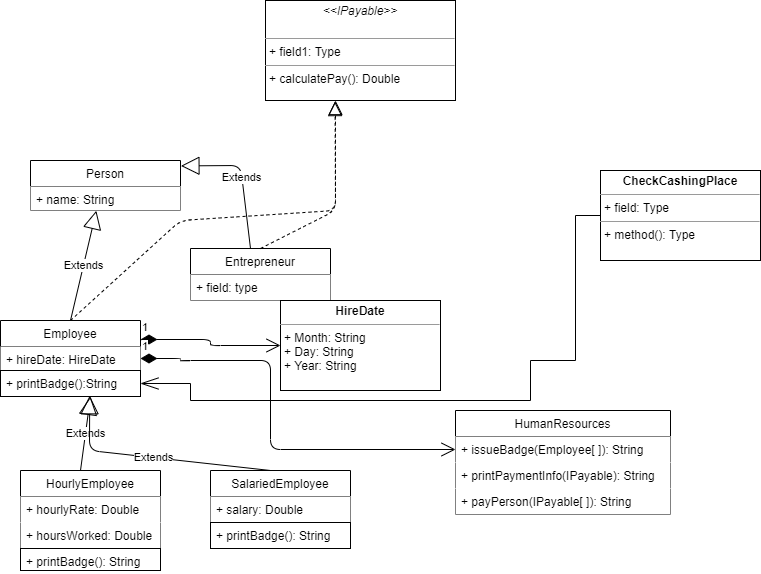

The diagram above was exported from draw.io. Its source (the exported page's mxGraphModel, read from the mxfile embedded in the PNG):
<mxGraphModel dx="1002" dy="1782" grid="1" gridSize="10" guides="1" tooltips="1" connect="1" arrows="1" fold="1" page="1" pageScale="1" pageWidth="850" pageHeight="1100" math="0" shadow="0">
  <root>
    <mxCell id="0" />
    <mxCell id="1" parent="0" />
    <mxCell id="t7cwcvP3SJCe5SZ76nyo-1" value="Person" style="swimlane;fontStyle=0;childLayout=stackLayout;horizontal=1;startSize=26;fillColor=default;horizontalStack=0;resizeParent=1;resizeParentMax=0;resizeLast=0;collapsible=1;marginBottom=0;" parent="1" vertex="1">
      <mxGeometry x="50" width="150" height="50" as="geometry" />
    </mxCell>
    <mxCell id="t7cwcvP3SJCe5SZ76nyo-3" value="+ name: String" style="text;strokeColor=none;fillColor=default;align=left;verticalAlign=top;spacingLeft=4;spacingRight=4;overflow=hidden;rotatable=0;points=[[0,0.5],[1,0.5]];portConstraint=eastwest;" parent="t7cwcvP3SJCe5SZ76nyo-1" vertex="1">
      <mxGeometry y="26" width="150" height="24" as="geometry" />
    </mxCell>
    <mxCell id="t7cwcvP3SJCe5SZ76nyo-25" style="edgeStyle=orthogonalEdgeStyle;rounded=0;orthogonalLoop=1;jettySize=auto;html=1;exitX=1;exitY=0.5;exitDx=0;exitDy=0;" parent="t7cwcvP3SJCe5SZ76nyo-1" source="t7cwcvP3SJCe5SZ76nyo-3" target="t7cwcvP3SJCe5SZ76nyo-3" edge="1">
      <mxGeometry relative="1" as="geometry" />
    </mxCell>
    <mxCell id="t7cwcvP3SJCe5SZ76nyo-5" value="Entrepreneur" style="swimlane;fontStyle=0;childLayout=stackLayout;horizontal=1;startSize=26;fillColor=#FFFFFF;horizontalStack=0;resizeParent=1;resizeParentMax=0;resizeLast=0;collapsible=1;marginBottom=0;" parent="1" vertex="1">
      <mxGeometry x="210" y="88" width="140" height="52" as="geometry" />
    </mxCell>
    <mxCell id="t7cwcvP3SJCe5SZ76nyo-30" value="Extends" style="endArrow=block;endSize=16;endFill=0;html=1;entryX=1.003;entryY=0.108;entryDx=0;entryDy=0;entryPerimeter=0;" parent="t7cwcvP3SJCe5SZ76nyo-5" target="t7cwcvP3SJCe5SZ76nyo-1" edge="1">
      <mxGeometry width="160" relative="1" as="geometry">
        <mxPoint x="60" as="sourcePoint" />
        <mxPoint x="-40" y="-50" as="targetPoint" />
        <Array as="points">
          <mxPoint x="50" y="-83" />
        </Array>
      </mxGeometry>
    </mxCell>
    <mxCell id="t7cwcvP3SJCe5SZ76nyo-7" value="+ field: type" style="text;strokeColor=none;fillColor=default;align=left;verticalAlign=top;spacingLeft=4;spacingRight=4;overflow=hidden;rotatable=0;points=[[0,0.5],[1,0.5]];portConstraint=eastwest;" parent="t7cwcvP3SJCe5SZ76nyo-5" vertex="1">
      <mxGeometry y="26" width="140" height="26" as="geometry" />
    </mxCell>
    <mxCell id="t7cwcvP3SJCe5SZ76nyo-9" value="HumanResources" style="swimlane;fontStyle=0;childLayout=stackLayout;horizontal=1;startSize=26;fillColor=default;horizontalStack=0;resizeParent=1;resizeParentMax=0;resizeLast=0;collapsible=1;marginBottom=0;" parent="1" vertex="1">
      <mxGeometry x="475" y="250" width="215" height="104" as="geometry" />
    </mxCell>
    <mxCell id="t7cwcvP3SJCe5SZ76nyo-10" value="+ issueBadge(Employee[ ]): String" style="text;strokeColor=none;fillColor=default;align=left;verticalAlign=top;spacingLeft=4;spacingRight=4;overflow=hidden;rotatable=0;points=[[0,0.5],[1,0.5]];portConstraint=eastwest;" parent="t7cwcvP3SJCe5SZ76nyo-9" vertex="1">
      <mxGeometry y="26" width="215" height="26" as="geometry" />
    </mxCell>
    <mxCell id="t7cwcvP3SJCe5SZ76nyo-11" value="+ printPaymentInfo(IPayable): String" style="text;strokeColor=none;fillColor=default;align=left;verticalAlign=top;spacingLeft=4;spacingRight=4;overflow=hidden;rotatable=0;points=[[0,0.5],[1,0.5]];portConstraint=eastwest;" parent="t7cwcvP3SJCe5SZ76nyo-9" vertex="1">
      <mxGeometry y="52" width="215" height="26" as="geometry" />
    </mxCell>
    <mxCell id="t7cwcvP3SJCe5SZ76nyo-12" value="+ payPerson(IPayable[ ]): String " style="text;strokeColor=none;fillColor=default;align=left;verticalAlign=top;spacingLeft=4;spacingRight=4;overflow=hidden;rotatable=0;points=[[0,0.5],[1,0.5]];portConstraint=eastwest;" parent="t7cwcvP3SJCe5SZ76nyo-9" vertex="1">
      <mxGeometry y="78" width="215" height="26" as="geometry" />
    </mxCell>
    <mxCell id="t7cwcvP3SJCe5SZ76nyo-13" value="HourlyEmployee" style="swimlane;fontStyle=0;childLayout=stackLayout;horizontal=1;startSize=26;fillColor=default;horizontalStack=0;resizeParent=1;resizeParentMax=0;resizeLast=0;collapsible=1;marginBottom=0;" parent="1" vertex="1">
      <mxGeometry x="40" y="310" width="140" height="100" as="geometry" />
    </mxCell>
    <mxCell id="t7cwcvP3SJCe5SZ76nyo-44" value="Extends" style="endArrow=block;endSize=16;endFill=0;html=1;" parent="t7cwcvP3SJCe5SZ76nyo-13" edge="1">
      <mxGeometry width="160" relative="1" as="geometry">
        <mxPoint x="60" as="sourcePoint" />
        <mxPoint x="70" y="-74" as="targetPoint" />
      </mxGeometry>
    </mxCell>
    <mxCell id="t7cwcvP3SJCe5SZ76nyo-14" value="+ hourlyRate: Double" style="text;strokeColor=none;fillColor=default;align=left;verticalAlign=top;spacingLeft=4;spacingRight=4;overflow=hidden;rotatable=0;points=[[0,0.5],[1,0.5]];portConstraint=eastwest;" parent="t7cwcvP3SJCe5SZ76nyo-13" vertex="1">
      <mxGeometry y="26" width="140" height="26" as="geometry" />
    </mxCell>
    <mxCell id="t7cwcvP3SJCe5SZ76nyo-15" value="+ hoursWorked: Double" style="text;strokeColor=none;fillColor=default;align=left;verticalAlign=top;spacingLeft=4;spacingRight=4;overflow=hidden;rotatable=0;points=[[0,0.5],[1,0.5]];portConstraint=eastwest;" parent="t7cwcvP3SJCe5SZ76nyo-13" vertex="1">
      <mxGeometry y="52" width="140" height="26" as="geometry" />
    </mxCell>
    <mxCell id="t7cwcvP3SJCe5SZ76nyo-41" value="+ printBadge(): String " style="text;strokeColor=default;fillColor=default;align=left;verticalAlign=top;spacingLeft=4;spacingRight=4;overflow=hidden;rotatable=0;points=[[0,0.5],[1,0.5]];portConstraint=eastwest;" parent="t7cwcvP3SJCe5SZ76nyo-13" vertex="1">
      <mxGeometry y="78" width="140" height="22" as="geometry" />
    </mxCell>
    <mxCell id="t7cwcvP3SJCe5SZ76nyo-17" value="SalariedEmployee" style="swimlane;fontStyle=0;childLayout=stackLayout;horizontal=1;startSize=26;fillColor=default;horizontalStack=0;resizeParent=1;resizeParentMax=0;resizeLast=0;collapsible=1;marginBottom=0;" parent="1" vertex="1">
      <mxGeometry x="230" y="310" width="140" height="78" as="geometry" />
    </mxCell>
    <mxCell id="t7cwcvP3SJCe5SZ76nyo-45" value="Extends" style="endArrow=block;endSize=16;endFill=0;html=1;entryX=0.637;entryY=0.971;entryDx=0;entryDy=0;entryPerimeter=0;" parent="t7cwcvP3SJCe5SZ76nyo-17" target="t7cwcvP3SJCe5SZ76nyo-38" edge="1">
      <mxGeometry width="160" relative="1" as="geometry">
        <mxPoint x="60" as="sourcePoint" />
        <mxPoint x="220" as="targetPoint" />
        <Array as="points">
          <mxPoint x="-121" y="-20" />
        </Array>
      </mxGeometry>
    </mxCell>
    <mxCell id="t7cwcvP3SJCe5SZ76nyo-18" value="+ salary: Double" style="text;strokeColor=none;fillColor=default;align=left;verticalAlign=top;spacingLeft=4;spacingRight=4;overflow=hidden;rotatable=0;points=[[0,0.5],[1,0.5]];portConstraint=eastwest;" parent="t7cwcvP3SJCe5SZ76nyo-17" vertex="1">
      <mxGeometry y="26" width="140" height="26" as="geometry" />
    </mxCell>
    <mxCell id="t7cwcvP3SJCe5SZ76nyo-19" value="+ printBadge(): String" style="text;strokeColor=default;fillColor=default;align=left;verticalAlign=top;spacingLeft=4;spacingRight=4;overflow=hidden;rotatable=0;points=[[0,0.5],[1,0.5]];portConstraint=eastwest;" parent="t7cwcvP3SJCe5SZ76nyo-17" vertex="1">
      <mxGeometry y="52" width="140" height="26" as="geometry" />
    </mxCell>
    <mxCell id="t7cwcvP3SJCe5SZ76nyo-21" value="Employee" style="swimlane;fontStyle=0;childLayout=stackLayout;horizontal=1;startSize=26;fillColor=default;horizontalStack=0;resizeParent=1;resizeParentMax=0;resizeLast=0;collapsible=1;marginBottom=0;" parent="1" vertex="1">
      <mxGeometry x="20" y="160" width="140" height="76" as="geometry">
        <mxRectangle y="160" width="90" height="26" as="alternateBounds" />
      </mxGeometry>
    </mxCell>
    <mxCell id="t7cwcvP3SJCe5SZ76nyo-29" value="Extends" style="endArrow=block;endSize=16;endFill=0;html=1;entryX=0.439;entryY=1.01;entryDx=0;entryDy=0;entryPerimeter=0;" parent="t7cwcvP3SJCe5SZ76nyo-21" target="t7cwcvP3SJCe5SZ76nyo-3" edge="1">
      <mxGeometry width="160" relative="1" as="geometry">
        <mxPoint x="70" as="sourcePoint" />
        <mxPoint x="87.14999999999998" y="-84.41599999999994" as="targetPoint" />
      </mxGeometry>
    </mxCell>
    <mxCell id="t7cwcvP3SJCe5SZ76nyo-22" value="+ hireDate: HireDate" style="text;strokeColor=none;fillColor=default;align=left;verticalAlign=top;spacingLeft=4;spacingRight=4;overflow=hidden;rotatable=0;points=[[0,0.5],[1,0.5]];portConstraint=eastwest;" parent="t7cwcvP3SJCe5SZ76nyo-21" vertex="1">
      <mxGeometry y="26" width="140" height="24" as="geometry" />
    </mxCell>
    <mxCell id="t7cwcvP3SJCe5SZ76nyo-38" value="+ printBadge():String" style="text;strokeColor=default;fillColor=default;align=left;verticalAlign=top;spacingLeft=4;spacingRight=4;overflow=hidden;rotatable=0;points=[[0,0.5],[1,0.5]];portConstraint=eastwest;" parent="t7cwcvP3SJCe5SZ76nyo-21" vertex="1">
      <mxGeometry y="50" width="140" height="26" as="geometry" />
    </mxCell>
    <mxCell id="t7cwcvP3SJCe5SZ76nyo-26" value="&lt;p style=&quot;margin: 0px ; margin-top: 4px ; text-align: center&quot;&gt;&lt;b&gt;HireDate&lt;/b&gt;&lt;/p&gt;&lt;hr size=&quot;1&quot;&gt;&lt;p style=&quot;margin: 0px ; margin-left: 4px&quot;&gt;+ Month: String&lt;/p&gt;&lt;p style=&quot;margin: 0px ; margin-left: 4px&quot;&gt;+ Day: String&lt;/p&gt;&lt;p style=&quot;margin: 0px ; margin-left: 4px&quot;&gt;+ Year: String&lt;/p&gt;&lt;p style=&quot;margin: 0px ; margin-left: 4px&quot;&gt;&lt;br&gt;&lt;/p&gt;" style="verticalAlign=top;align=left;overflow=fill;fontSize=12;fontFamily=Helvetica;html=1;" parent="1" vertex="1">
      <mxGeometry x="300" y="140" width="160" height="90" as="geometry" />
    </mxCell>
    <mxCell id="t7cwcvP3SJCe5SZ76nyo-55" style="edgeStyle=orthogonalEdgeStyle;rounded=0;orthogonalLoop=1;jettySize=auto;html=1;startArrow=none;startFill=0;endArrow=openThin;endFill=0;strokeWidth=1;endSize=16;entryX=1;entryY=0.5;entryDx=0;entryDy=0;" parent="1" source="t7cwcvP3SJCe5SZ76nyo-27" target="t7cwcvP3SJCe5SZ76nyo-38" edge="1">
      <mxGeometry relative="1" as="geometry">
        <mxPoint x="550" y="55" as="targetPoint" />
        <Array as="points">
          <mxPoint x="595" y="55" />
          <mxPoint x="595" y="200" />
          <mxPoint x="550" y="200" />
          <mxPoint x="550" y="240" />
          <mxPoint x="210" y="240" />
          <mxPoint x="210" y="223" />
        </Array>
      </mxGeometry>
    </mxCell>
    <mxCell id="t7cwcvP3SJCe5SZ76nyo-27" value="&lt;p style=&quot;margin: 0px ; margin-top: 4px ; text-align: center&quot;&gt;&lt;b&gt;CheckCashingPlace&lt;/b&gt;&lt;/p&gt;&lt;hr size=&quot;1&quot;&gt;&lt;p style=&quot;margin: 0px ; margin-left: 4px&quot;&gt;+ field: Type&lt;/p&gt;&lt;hr size=&quot;1&quot;&gt;&lt;p style=&quot;margin: 0px ; margin-left: 4px&quot;&gt;+ method(): Type&lt;/p&gt;" style="verticalAlign=top;align=left;overflow=fill;fontSize=12;fontFamily=Helvetica;html=1;" parent="1" vertex="1">
      <mxGeometry x="620" y="10" width="160" height="90" as="geometry" />
    </mxCell>
    <mxCell id="t7cwcvP3SJCe5SZ76nyo-28" value="&lt;p style=&quot;margin: 0px ; margin-top: 4px ; text-align: center&quot;&gt;&lt;i&gt;&amp;lt;&amp;lt;IPayable&amp;gt;&amp;gt;&lt;/i&gt;&lt;br&gt;&lt;br&gt;&lt;/p&gt;&lt;hr size=&quot;1&quot;&gt;&lt;p style=&quot;margin: 0px ; margin-left: 4px&quot;&gt;+ field1: Type&lt;/p&gt;&lt;hr size=&quot;1&quot;&gt;&lt;p style=&quot;margin: 0px ; margin-left: 4px&quot;&gt;+ calculatePay(): Double&lt;/p&gt;" style="verticalAlign=top;align=left;overflow=fill;fontSize=12;fontFamily=Helvetica;html=1;strokeColor=default;fillColor=default;" parent="1" vertex="1">
      <mxGeometry x="285" y="-160" width="190" height="100" as="geometry" />
    </mxCell>
    <mxCell id="t7cwcvP3SJCe5SZ76nyo-50" value="1" style="endArrow=open;html=1;endSize=12;startArrow=diamondThin;startSize=14;startFill=1;edgeStyle=orthogonalEdgeStyle;align=left;verticalAlign=bottom;entryX=0;entryY=0.5;entryDx=0;entryDy=0;exitX=1;exitY=0.25;exitDx=0;exitDy=0;" parent="1" source="t7cwcvP3SJCe5SZ76nyo-21" target="t7cwcvP3SJCe5SZ76nyo-26" edge="1">
      <mxGeometry x="-1" y="3" relative="1" as="geometry">
        <mxPoint x="160" y="200" as="sourcePoint" />
        <mxPoint x="320" y="200" as="targetPoint" />
      </mxGeometry>
    </mxCell>
    <mxCell id="t7cwcvP3SJCe5SZ76nyo-51" value="" style="endArrow=block;dashed=1;endFill=0;endSize=12;html=1;entryX=0.366;entryY=1.011;entryDx=0;entryDy=0;entryPerimeter=0;exitX=0.5;exitY=0;exitDx=0;exitDy=0;" parent="1" source="t7cwcvP3SJCe5SZ76nyo-21" target="t7cwcvP3SJCe5SZ76nyo-28" edge="1">
      <mxGeometry width="160" relative="1" as="geometry">
        <mxPoint x="90" y="150" as="sourcePoint" />
        <mxPoint x="250" y="150" as="targetPoint" />
        <Array as="points">
          <mxPoint x="200" y="60" />
          <mxPoint x="355" y="50" />
        </Array>
      </mxGeometry>
    </mxCell>
    <mxCell id="t7cwcvP3SJCe5SZ76nyo-52" value="" style="endArrow=block;dashed=1;endFill=0;endSize=12;html=1;exitX=0.5;exitY=0;exitDx=0;exitDy=0;" parent="1" source="t7cwcvP3SJCe5SZ76nyo-5" edge="1">
      <mxGeometry width="160" relative="1" as="geometry">
        <mxPoint x="280" y="80" as="sourcePoint" />
        <mxPoint x="355" y="-60" as="targetPoint" />
        <Array as="points">
          <mxPoint x="355" y="50" />
        </Array>
      </mxGeometry>
    </mxCell>
    <mxCell id="t7cwcvP3SJCe5SZ76nyo-53" value="1" style="endArrow=open;html=1;endSize=12;startArrow=diamondThin;startSize=14;startFill=1;edgeStyle=orthogonalEdgeStyle;align=left;verticalAlign=bottom;entryX=0;entryY=0.5;entryDx=0;entryDy=0;exitX=1;exitY=0.5;exitDx=0;exitDy=0;" parent="1" source="t7cwcvP3SJCe5SZ76nyo-22" target="t7cwcvP3SJCe5SZ76nyo-10" edge="1">
      <mxGeometry x="-1" y="3" relative="1" as="geometry">
        <mxPoint x="190" y="200" as="sourcePoint" />
        <mxPoint x="300" y="210" as="targetPoint" />
        <Array as="points">
          <mxPoint x="200" y="198" />
          <mxPoint x="200" y="200" />
          <mxPoint x="290" y="200" />
          <mxPoint x="290" y="289" />
        </Array>
      </mxGeometry>
    </mxCell>
  </root>
</mxGraphModel>